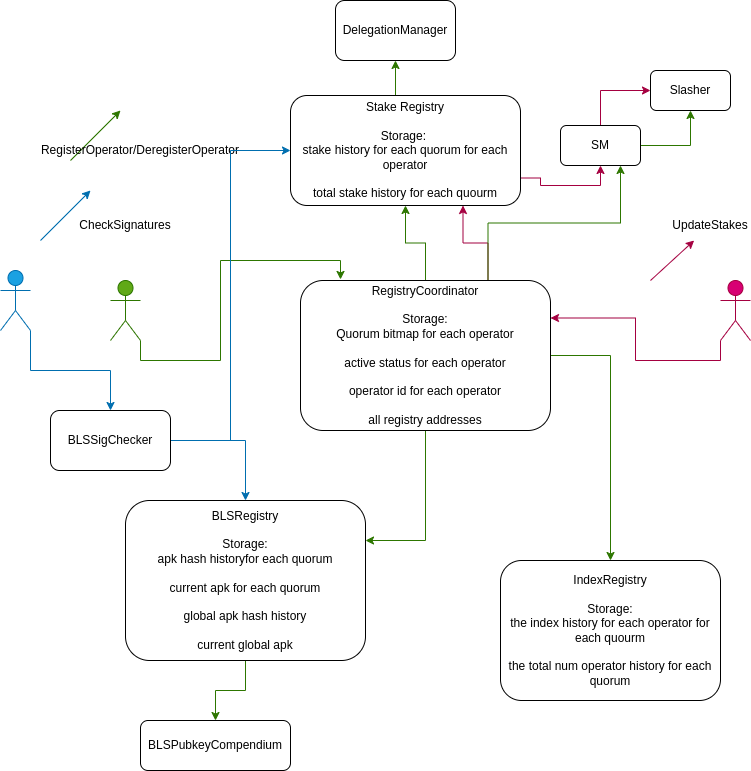

The diagram above was exported from draw.io. Its source (the exported page's mxGraphModel, read from the mxfile embedded in the PNG):
<mxGraphModel dx="1360" dy="811" grid="1" gridSize="10" guides="1" tooltips="1" connect="1" arrows="1" fold="1" page="1" pageScale="1" pageWidth="850" pageHeight="1100" math="0" shadow="0">
  <root>
    <mxCell id="0" />
    <mxCell id="1" parent="0" />
    <mxCell id="jRv3jfOI2PSq8pNE9cGh-9" style="edgeStyle=orthogonalEdgeStyle;rounded=0;orthogonalLoop=1;jettySize=auto;html=1;exitX=0.5;exitY=0;exitDx=0;exitDy=0;entryX=0.5;entryY=1;entryDx=0;entryDy=0;fillColor=#60a917;strokeColor=#2D7600;" parent="1" source="jRv3jfOI2PSq8pNE9cGh-1" target="jRv3jfOI2PSq8pNE9cGh-4" edge="1">
      <mxGeometry relative="1" as="geometry" />
    </mxCell>
    <mxCell id="jRv3jfOI2PSq8pNE9cGh-10" style="edgeStyle=orthogonalEdgeStyle;rounded=0;orthogonalLoop=1;jettySize=auto;html=1;exitX=1;exitY=0.5;exitDx=0;exitDy=0;fillColor=#60a917;strokeColor=#2D7600;" parent="1" source="jRv3jfOI2PSq8pNE9cGh-1" target="jRv3jfOI2PSq8pNE9cGh-2" edge="1">
      <mxGeometry relative="1" as="geometry" />
    </mxCell>
    <mxCell id="jRv3jfOI2PSq8pNE9cGh-11" style="edgeStyle=orthogonalEdgeStyle;rounded=0;orthogonalLoop=1;jettySize=auto;html=1;exitX=0.5;exitY=1;exitDx=0;exitDy=0;entryX=1;entryY=0.25;entryDx=0;entryDy=0;fillColor=#60a917;strokeColor=#2D7600;" parent="1" source="jRv3jfOI2PSq8pNE9cGh-1" target="jRv3jfOI2PSq8pNE9cGh-3" edge="1">
      <mxGeometry relative="1" as="geometry" />
    </mxCell>
    <mxCell id="jRv3jfOI2PSq8pNE9cGh-42" style="edgeStyle=orthogonalEdgeStyle;rounded=0;orthogonalLoop=1;jettySize=auto;html=1;exitX=0.75;exitY=0;exitDx=0;exitDy=0;entryX=0.75;entryY=1;entryDx=0;entryDy=0;fillColor=#d80073;strokeColor=#A50040;" parent="1" source="jRv3jfOI2PSq8pNE9cGh-1" target="jRv3jfOI2PSq8pNE9cGh-4" edge="1">
      <mxGeometry relative="1" as="geometry" />
    </mxCell>
    <mxCell id="IzPS19nKzCWSc_ZmPjPx-2" style="edgeStyle=orthogonalEdgeStyle;rounded=0;orthogonalLoop=1;jettySize=auto;html=1;exitX=0.75;exitY=0;exitDx=0;exitDy=0;entryX=0.75;entryY=1;entryDx=0;entryDy=0;fillColor=#60a917;strokeColor=#2D7600;" edge="1" parent="1" source="jRv3jfOI2PSq8pNE9cGh-1" target="jRv3jfOI2PSq8pNE9cGh-28">
      <mxGeometry relative="1" as="geometry" />
    </mxCell>
    <mxCell id="jRv3jfOI2PSq8pNE9cGh-1" value="RegistryCoordinator&lt;br&gt;&lt;br&gt;Storage:&lt;br&gt;Quorum bitmap for each operator&lt;br&gt;&lt;br&gt;active status for each operator&lt;br&gt;&lt;br&gt;operator id for each operator&lt;br&gt;&lt;br&gt;all registry addresses" style="rounded=1;whiteSpace=wrap;html=1;" parent="1" vertex="1">
      <mxGeometry x="360" y="320" width="250" height="150" as="geometry" />
    </mxCell>
    <mxCell id="jRv3jfOI2PSq8pNE9cGh-2" value="IndexRegistry&lt;br&gt;&lt;br&gt;Storage:&lt;br&gt;the index history for each operator for each quourm&lt;br&gt;&lt;br&gt;the total num operator history for each quorum&lt;br&gt;" style="rounded=1;whiteSpace=wrap;html=1;" parent="1" vertex="1">
      <mxGeometry x="560" y="600" width="220" height="140" as="geometry" />
    </mxCell>
    <mxCell id="jRv3jfOI2PSq8pNE9cGh-15" style="edgeStyle=orthogonalEdgeStyle;rounded=0;orthogonalLoop=1;jettySize=auto;html=1;exitX=0.5;exitY=1;exitDx=0;exitDy=0;entryX=0.5;entryY=0;entryDx=0;entryDy=0;fillColor=#60a917;strokeColor=#2D7600;" parent="1" source="jRv3jfOI2PSq8pNE9cGh-3" target="jRv3jfOI2PSq8pNE9cGh-14" edge="1">
      <mxGeometry relative="1" as="geometry" />
    </mxCell>
    <mxCell id="jRv3jfOI2PSq8pNE9cGh-3" value="BLSRegistry&lt;br&gt;&lt;br&gt;Storage:&lt;br&gt;apk hash historyfor each quorum&lt;br&gt;&lt;br&gt;current apk for each quorum&lt;br&gt;&lt;br&gt;global apk hash history&lt;br&gt;&lt;br&gt;current global apk" style="rounded=1;whiteSpace=wrap;html=1;" parent="1" vertex="1">
      <mxGeometry x="185" y="540" width="240" height="160" as="geometry" />
    </mxCell>
    <mxCell id="jRv3jfOI2PSq8pNE9cGh-13" style="edgeStyle=orthogonalEdgeStyle;rounded=0;orthogonalLoop=1;jettySize=auto;html=1;exitX=0.5;exitY=0;exitDx=0;exitDy=0;entryX=0.5;entryY=1;entryDx=0;entryDy=0;fillColor=#60a917;strokeColor=#2D7600;" parent="1" source="jRv3jfOI2PSq8pNE9cGh-4" target="jRv3jfOI2PSq8pNE9cGh-12" edge="1">
      <mxGeometry relative="1" as="geometry" />
    </mxCell>
    <mxCell id="jRv3jfOI2PSq8pNE9cGh-43" style="edgeStyle=orthogonalEdgeStyle;rounded=0;orthogonalLoop=1;jettySize=auto;html=1;exitX=1;exitY=0.75;exitDx=0;exitDy=0;entryX=0.5;entryY=1;entryDx=0;entryDy=0;fillColor=#d80073;strokeColor=#A50040;" parent="1" source="jRv3jfOI2PSq8pNE9cGh-4" target="jRv3jfOI2PSq8pNE9cGh-28" edge="1">
      <mxGeometry relative="1" as="geometry" />
    </mxCell>
    <mxCell id="jRv3jfOI2PSq8pNE9cGh-4" value="Stake Registry&lt;br&gt;&lt;br&gt;Storage:&amp;nbsp;&lt;br&gt;stake history for each quorum for each operator&lt;br&gt;&lt;br&gt;total stake history for each quourm" style="rounded=1;whiteSpace=wrap;html=1;" parent="1" vertex="1">
      <mxGeometry x="350" y="135" width="230" height="110" as="geometry" />
    </mxCell>
    <mxCell id="jRv3jfOI2PSq8pNE9cGh-8" style="edgeStyle=orthogonalEdgeStyle;rounded=0;orthogonalLoop=1;jettySize=auto;html=1;exitX=1;exitY=1;exitDx=0;exitDy=0;exitPerimeter=0;entryX=0.16;entryY=-0.007;entryDx=0;entryDy=0;entryPerimeter=0;fillColor=#60a917;strokeColor=#2D7600;" parent="1" source="jRv3jfOI2PSq8pNE9cGh-5" target="jRv3jfOI2PSq8pNE9cGh-1" edge="1">
      <mxGeometry relative="1" as="geometry" />
    </mxCell>
    <mxCell id="jRv3jfOI2PSq8pNE9cGh-5" value="Actor" style="shape=umlActor;verticalLabelPosition=bottom;verticalAlign=top;html=1;outlineConnect=0;fillColor=#60a917;fontColor=#ffffff;strokeColor=#2D7600;" parent="1" vertex="1">
      <mxGeometry x="170" y="320" width="30" height="60" as="geometry" />
    </mxCell>
    <mxCell id="jRv3jfOI2PSq8pNE9cGh-12" value="DelegationManager" style="rounded=1;whiteSpace=wrap;html=1;" parent="1" vertex="1">
      <mxGeometry x="395" y="40" width="120" height="60" as="geometry" />
    </mxCell>
    <mxCell id="jRv3jfOI2PSq8pNE9cGh-14" value="BLSPubkeyCompendium" style="rounded=1;whiteSpace=wrap;html=1;" parent="1" vertex="1">
      <mxGeometry x="200" y="760" width="150" height="50" as="geometry" />
    </mxCell>
    <mxCell id="jRv3jfOI2PSq8pNE9cGh-16" value="" style="endArrow=classic;html=1;rounded=0;fillColor=#60a917;strokeColor=#2D7600;" parent="1" edge="1">
      <mxGeometry width="50" height="50" relative="1" as="geometry">
        <mxPoint x="130" y="200" as="sourcePoint" />
        <mxPoint x="180" y="150" as="targetPoint" />
      </mxGeometry>
    </mxCell>
    <mxCell id="jRv3jfOI2PSq8pNE9cGh-17" value="RegisterOperator/DeregisterOperator" style="text;html=1;strokeColor=none;fillColor=none;align=center;verticalAlign=middle;whiteSpace=wrap;rounded=0;" parent="1" vertex="1">
      <mxGeometry x="170" y="175" width="60" height="30" as="geometry" />
    </mxCell>
    <mxCell id="jRv3jfOI2PSq8pNE9cGh-19" style="edgeStyle=orthogonalEdgeStyle;rounded=0;orthogonalLoop=1;jettySize=auto;html=1;exitX=1;exitY=0.5;exitDx=0;exitDy=0;entryX=0.5;entryY=0;entryDx=0;entryDy=0;fillColor=#1ba1e2;strokeColor=#006EAF;" parent="1" source="jRv3jfOI2PSq8pNE9cGh-18" target="jRv3jfOI2PSq8pNE9cGh-3" edge="1">
      <mxGeometry relative="1" as="geometry" />
    </mxCell>
    <mxCell id="jRv3jfOI2PSq8pNE9cGh-20" style="edgeStyle=orthogonalEdgeStyle;rounded=0;orthogonalLoop=1;jettySize=auto;html=1;exitX=1;exitY=0.5;exitDx=0;exitDy=0;entryX=0;entryY=0.5;entryDx=0;entryDy=0;fillColor=#1ba1e2;strokeColor=#006EAF;" parent="1" source="jRv3jfOI2PSq8pNE9cGh-18" target="jRv3jfOI2PSq8pNE9cGh-4" edge="1">
      <mxGeometry relative="1" as="geometry" />
    </mxCell>
    <mxCell id="jRv3jfOI2PSq8pNE9cGh-18" value="BLSSigChecker" style="rounded=1;whiteSpace=wrap;html=1;" parent="1" vertex="1">
      <mxGeometry x="110" y="450" width="120" height="60" as="geometry" />
    </mxCell>
    <mxCell id="jRv3jfOI2PSq8pNE9cGh-24" style="edgeStyle=orthogonalEdgeStyle;rounded=0;orthogonalLoop=1;jettySize=auto;html=1;exitX=1;exitY=1;exitDx=0;exitDy=0;exitPerimeter=0;fillColor=#1ba1e2;strokeColor=#006EAF;" parent="1" source="jRv3jfOI2PSq8pNE9cGh-23" target="jRv3jfOI2PSq8pNE9cGh-18" edge="1">
      <mxGeometry relative="1" as="geometry" />
    </mxCell>
    <mxCell id="jRv3jfOI2PSq8pNE9cGh-23" value="Actor" style="shape=umlActor;verticalLabelPosition=bottom;verticalAlign=top;html=1;outlineConnect=0;fillColor=#1ba1e2;fontColor=#ffffff;strokeColor=#006EAF;" parent="1" vertex="1">
      <mxGeometry x="60" y="310" width="30" height="60" as="geometry" />
    </mxCell>
    <mxCell id="jRv3jfOI2PSq8pNE9cGh-25" value="" style="endArrow=classic;html=1;rounded=0;fillColor=#1ba1e2;strokeColor=#006EAF;" parent="1" edge="1">
      <mxGeometry width="50" height="50" relative="1" as="geometry">
        <mxPoint x="100" y="280" as="sourcePoint" />
        <mxPoint x="150" y="230" as="targetPoint" />
      </mxGeometry>
    </mxCell>
    <mxCell id="jRv3jfOI2PSq8pNE9cGh-26" value="CheckSignatures" style="text;html=1;strokeColor=none;fillColor=none;align=center;verticalAlign=middle;whiteSpace=wrap;rounded=0;" parent="1" vertex="1">
      <mxGeometry x="155" y="250" width="60" height="30" as="geometry" />
    </mxCell>
    <mxCell id="jRv3jfOI2PSq8pNE9cGh-34" style="edgeStyle=orthogonalEdgeStyle;rounded=0;orthogonalLoop=1;jettySize=auto;html=1;exitX=0.5;exitY=0;exitDx=0;exitDy=0;entryX=0;entryY=0.5;entryDx=0;entryDy=0;fillColor=#d80073;strokeColor=#A50040;" parent="1" source="jRv3jfOI2PSq8pNE9cGh-28" target="jRv3jfOI2PSq8pNE9cGh-29" edge="1">
      <mxGeometry relative="1" as="geometry" />
    </mxCell>
    <mxCell id="IzPS19nKzCWSc_ZmPjPx-3" style="edgeStyle=orthogonalEdgeStyle;rounded=0;orthogonalLoop=1;jettySize=auto;html=1;exitX=1;exitY=0.5;exitDx=0;exitDy=0;entryX=0.5;entryY=1;entryDx=0;entryDy=0;fillColor=#60a917;strokeColor=#2D7600;" edge="1" parent="1" source="jRv3jfOI2PSq8pNE9cGh-28" target="jRv3jfOI2PSq8pNE9cGh-29">
      <mxGeometry relative="1" as="geometry" />
    </mxCell>
    <mxCell id="jRv3jfOI2PSq8pNE9cGh-28" value="SM" style="rounded=1;whiteSpace=wrap;html=1;" parent="1" vertex="1">
      <mxGeometry x="620" y="165" width="80" height="40" as="geometry" />
    </mxCell>
    <mxCell id="jRv3jfOI2PSq8pNE9cGh-29" value="Slasher" style="rounded=1;whiteSpace=wrap;html=1;" parent="1" vertex="1">
      <mxGeometry x="710" y="110" width="80" height="40" as="geometry" />
    </mxCell>
    <mxCell id="jRv3jfOI2PSq8pNE9cGh-31" style="edgeStyle=orthogonalEdgeStyle;rounded=0;orthogonalLoop=1;jettySize=auto;html=1;exitX=0;exitY=1;exitDx=0;exitDy=0;exitPerimeter=0;entryX=1;entryY=0.25;entryDx=0;entryDy=0;fillColor=#d80073;strokeColor=#A50040;" parent="1" source="jRv3jfOI2PSq8pNE9cGh-30" target="jRv3jfOI2PSq8pNE9cGh-1" edge="1">
      <mxGeometry relative="1" as="geometry" />
    </mxCell>
    <mxCell id="jRv3jfOI2PSq8pNE9cGh-30" value="Actor" style="shape=umlActor;verticalLabelPosition=bottom;verticalAlign=top;html=1;outlineConnect=0;fillColor=#d80073;fontColor=#ffffff;strokeColor=#A50040;" parent="1" vertex="1">
      <mxGeometry x="780" y="320" width="30" height="60" as="geometry" />
    </mxCell>
    <mxCell id="jRv3jfOI2PSq8pNE9cGh-37" value="" style="endArrow=classic;html=1;rounded=0;fillColor=#d80073;strokeColor=#A50040;" parent="1" target="jRv3jfOI2PSq8pNE9cGh-38" edge="1">
      <mxGeometry width="50" height="50" relative="1" as="geometry">
        <mxPoint x="710" y="320" as="sourcePoint" />
        <mxPoint x="760" y="270" as="targetPoint" />
      </mxGeometry>
    </mxCell>
    <mxCell id="jRv3jfOI2PSq8pNE9cGh-38" value="UpdateStakes" style="text;html=1;strokeColor=none;fillColor=none;align=center;verticalAlign=middle;whiteSpace=wrap;rounded=0;" parent="1" vertex="1">
      <mxGeometry x="740" y="250" width="60" height="30" as="geometry" />
    </mxCell>
  </root>
</mxGraphModel>